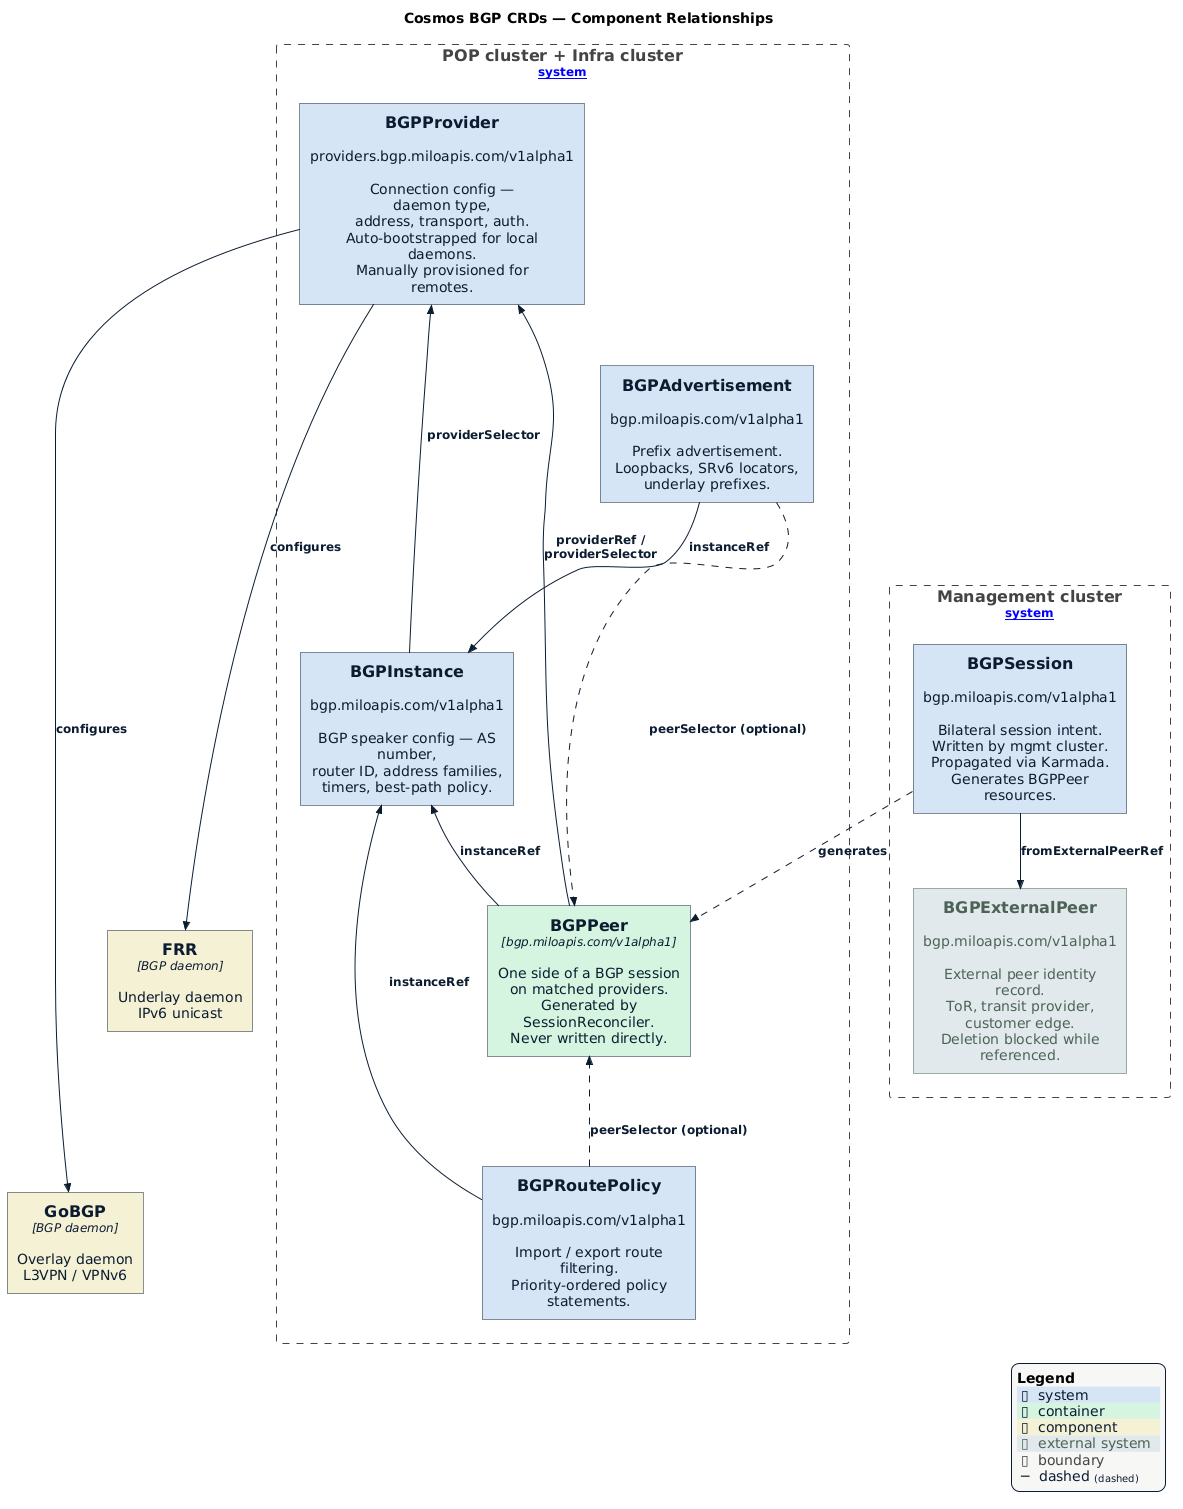

The diagram above was rendered by PlantUML. Its source (embedded in the PNG):
@startuml cosmos-bgp-crd-relationships
' Source for docs/cosmos-bgp-crd-relationships.png
' Rendered via: plantuml docs/diagrams/cosmos-bgp-crd-relationships.puml
' Do not edit the PNG directly — edit this file and re-render.
'
' CRD set as of 2026-06-03
' API groups:
'   providers.bgp.miloapis.com/v1alpha1  — BGPProvider
'   bgp.miloapis.com/v1alpha1            — all other CRDs

!$NEW_C4_STYLE = 1
!include https://raw.githubusercontent.com/plantuml-stdlib/C4-PlantUML/master/C4_Component.puml
!include datum-theme.puml

LAYOUT_TOP_DOWN()

title Cosmos BGP CRDs — Component Relationships

AddRelTag("dashed", $lineStyle=DashedLine(), $lineColor=$DATUM_MIDNIGHT_FJORD, $textColor=$DATUM_MIDNIGHT_FJORD)

' ── POP cluster / Infra cluster ───────────────────────────────────────────

Boundary(pop_infra, "POP cluster + Infra cluster", "[system]") {
    System(provider, "BGPProvider", "providers.bgp.miloapis.com/v1alpha1\n\nConnection config — daemon type,\naddress, transport, auth.\nAuto-bootstrapped for local daemons.\nManually provisioned for remotes.")
    System(instance, "BGPInstance", "bgp.miloapis.com/v1alpha1\n\nBGP speaker config — AS number,\nrouter ID, address families,\ntimers, best-path policy.")
    Container(peer, "BGPPeer", "bgp.miloapis.com/v1alpha1", "One side of a BGP session\non matched providers.\nGenerated by SessionReconciler.\nNever written directly.")
    System(advert, "BGPAdvertisement", "bgp.miloapis.com/v1alpha1\n\nPrefix advertisement.\nLoopbacks, SRv6 locators,\nunderlay prefixes.")
    System(routepolicy, "BGPRoutePolicy", "bgp.miloapis.com/v1alpha1\n\nImport / export route filtering.\nPriority-ordered policy statements.")
}

' ── BGP daemons (outside cluster boundary) ────────────────────────────────

Component(frr, "FRR", "BGP daemon", "Underlay daemon\nIPv6 unicast")
Component(gobgp, "GoBGP", "BGP daemon", "Overlay daemon\nL3VPN / VPNv6")

' ── Management cluster ────────────────────────────────────────────────────

Boundary(mgmt, "Management cluster", "[system]") {
    System(session, "BGPSession", "bgp.miloapis.com/v1alpha1\n\nBilateral session intent.\nWritten by mgmt cluster.\nPropagated via Karmada.\nGenerates BGPPeer resources.")
    System_Ext(externalpeer, "BGPExternalPeer", "bgp.miloapis.com/v1alpha1\n\nExternal peer identity record.\nToR, transit provider, customer edge.\nDeletion blocked while referenced.")
}

' ── Layout hints ──────────────────────────────────────────────────────────

Lay_R(provider, instance)
Lay_R(instance, peer)
Lay_D(provider, advert)
Lay_D(peer, routepolicy)
Lay_R(advert, routepolicy)
Lay_R(peer, frr)
Lay_D(frr, gobgp)
Lay_D(pop_infra, mgmt)
Lay_R(session, externalpeer)

' ── Relationships ─────────────────────────────────────────────────────────

Rel(instance, provider, "providerSelector")
Rel(peer, instance, "instanceRef")
Rel(peer, provider, "providerRef /\nproviderSelector")
Rel(advert, instance, "instanceRef")
Rel(advert, peer, "peerSelector (optional)", $tags="dashed")
Rel(routepolicy, instance, "instanceRef")
Rel(routepolicy, peer, "peerSelector (optional)", $tags="dashed")
Rel(session, peer, "generates", $tags="dashed")
Rel(session, externalpeer, "fromExternalPeerRef")
Rel(provider, frr, "configures")
Rel(provider, gobgp, "configures")

SHOW_LEGEND()
@enduml